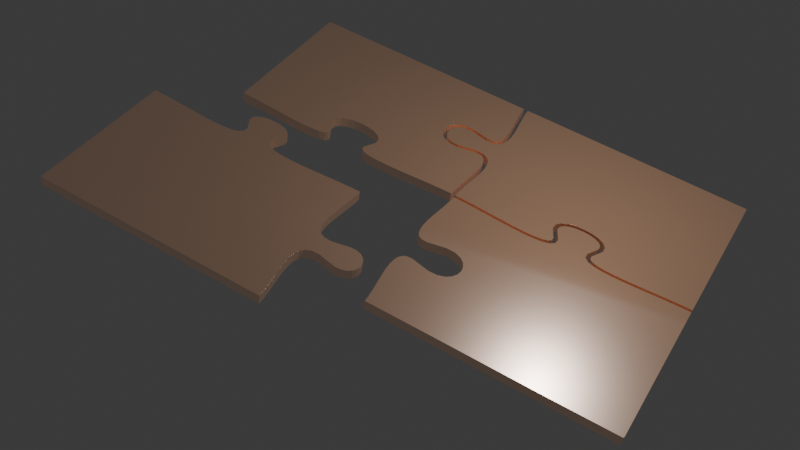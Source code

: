 # Source: final_puzzle1.blend  (saved by Blender 4.4.32; exported with 4.5.12 LTS)
import bpy
from mathutils import Matrix  # noqa: F401  (used for matrix-valued properties, if any)

bpy.ops.wm.read_factory_settings(use_empty=True)
scene = bpy.context.scene
scene.name = 'Scene'

# ---- collections
col_collection = bpy.data.collections.new('Collection'); scene.collection.children.link(col_collection)

# ---- materials (node trees are filled in below, after node groups)
mat_material_007 = bpy.data.materials.new('Material.007')

# ---- node groups
ng_geometry_nodes_003 = bpy.data.node_groups.new('Geometry Nodes.003', 'GeometryNodeTree')
_s = ng_geometry_nodes_003.interface.new_socket(name='Geometry', in_out='OUTPUT', socket_type='NodeSocketGeometry')
_s = ng_geometry_nodes_003.interface.new_socket(name='Geometry', in_out='INPUT', socket_type='NodeSocketGeometry')
ng_geometry_nodes_003.is_modifier = True
_N = ng_geometry_nodes_003.nodes; _L = ng_geometry_nodes_003.links
n0 = _N.new('NodeGroupInput'); n0.name = 'Group Input'; n0.location = (-340, 0)
n1 = _N.new('NodeGroupOutput'); n1.name = 'Group Output'; n1.location = (200, 0)
n2 = _N.new('GeometryNodeFillCurve'); n2.name = 'Fill Curve'; n2.location = (-28, 42)
_L.new(n2.outputs[0], n1.inputs[0])
_L.new(n0.outputs[0], n2.inputs[0])
n1.is_active_output = True
ng_geometry_nodes_002 = bpy.data.node_groups.new('Geometry Nodes.002', 'GeometryNodeTree')
_s = ng_geometry_nodes_002.interface.new_socket(name='Geometry', in_out='OUTPUT', socket_type='NodeSocketGeometry')
_s = ng_geometry_nodes_002.interface.new_socket(name='Geometry', in_out='INPUT', socket_type='NodeSocketGeometry')
ng_geometry_nodes_002.is_modifier = True
_N = ng_geometry_nodes_002.nodes; _L = ng_geometry_nodes_002.links
n0 = _N.new('NodeGroupInput'); n0.name = 'Group Input'; n0.location = (-340, 0)
n1 = _N.new('NodeGroupOutput'); n1.name = 'Group Output'; n1.location = (200, 0)
n2 = _N.new('GeometryNodeFillCurve'); n2.name = 'Fill Curve'; n2.location = (-44, 57)
_L.new(n2.outputs[0], n1.inputs[0])
_L.new(n0.outputs[0], n2.inputs[0])
n1.is_active_output = True
ng_geometry_nodes_001 = bpy.data.node_groups.new('Geometry Nodes.001', 'GeometryNodeTree')
_s = ng_geometry_nodes_001.interface.new_socket(name='Geometry', in_out='OUTPUT', socket_type='NodeSocketGeometry')
_s = ng_geometry_nodes_001.interface.new_socket(name='Geometry', in_out='INPUT', socket_type='NodeSocketGeometry')
ng_geometry_nodes_001.is_modifier = True
_N = ng_geometry_nodes_001.nodes; _L = ng_geometry_nodes_001.links
n0 = _N.new('NodeGroupInput'); n0.name = 'Group Input'; n0.location = (-340, 0)
n1 = _N.new('NodeGroupOutput'); n1.name = 'Group Output'; n1.location = (200, 0)
n2 = _N.new('GeometryNodeFillCurve'); n2.name = 'Fill Curve'; n2.location = (-33, -8)
_L.new(n2.outputs[0], n1.inputs[0])
_L.new(n0.outputs[0], n2.inputs[0])
n1.is_active_output = True
ng_geometry_nodes = bpy.data.node_groups.new('Geometry Nodes', 'GeometryNodeTree')
_s = ng_geometry_nodes.interface.new_socket(name='Geometry', in_out='OUTPUT', socket_type='NodeSocketGeometry')
_s = ng_geometry_nodes.interface.new_socket(name='Geometry', in_out='INPUT', socket_type='NodeSocketGeometry')
ng_geometry_nodes.is_modifier = True
_N = ng_geometry_nodes.nodes; _L = ng_geometry_nodes.links
n0 = _N.new('NodeGroupInput'); n0.name = 'Group Input'; n0.location = (-340, 0)
n1 = _N.new('NodeGroupOutput'); n1.name = 'Group Output'; n1.location = (200, 0)
n2 = _N.new('GeometryNodeFillCurve'); n2.name = 'Fill Curve'; n2.location = (-55, 14)
_L.new(n2.outputs[0], n1.inputs[0])
_L.new(n0.outputs[0], n2.inputs[0])
n1.is_active_output = True

# ---- material node trees
mat_material_007.use_nodes = True; mat_material_007.node_tree.nodes.clear()
_N = mat_material_007.node_tree.nodes; _L = mat_material_007.node_tree.links
n0 = _N.new('ShaderNodeBsdfPrincipled'); n0.name = 'Principled BSDF'; n0.location = (10, 300)
n0.inputs[1].default_value = 0.5
n0.inputs[2].default_value = 0.3
n0.inputs[3].default_value = 0.5
n1 = _N.new('ShaderNodeOutputMaterial'); n1.name = 'Material Output'; n1.location = (300, 300)
n2 = _N.new('ShaderNodeRGBCurve'); n2.name = 'RGB Curves'; n2.location = (-290, 216)
n2.mapping.update()
n2.inputs[1].default_value = (1.0, 0.5458, 0.3046, 1.0)
_L.new(n0.outputs[0], n1.inputs[0])
_L.new(n2.outputs[0], n0.inputs[0])
n1.is_active_output = True

# ---- world
world_world = bpy.data.worlds.new('World'); scene.world = world_world
world_world.use_nodes = True; world_world.node_tree.nodes.clear()
_N = world_world.node_tree.nodes; _L = world_world.node_tree.links
n0 = _N.new('ShaderNodeOutputWorld'); n0.name = 'World Output'; n0.location = (300, 300)
n1 = _N.new('ShaderNodeBackground'); n1.name = 'Background'; n1.location = (10, 300)
n1.inputs[0].default_value = (0.05088, 0.05088, 0.05088, 1.0)
_L.new(n1.outputs[0], n0.inputs[0])
n0.is_active_output = True
world_world.color = (0.05088, 0.05088, 0.05088)
world_world.sun_shadow_jitter_overblur = 0.0

# ---- cameras
cam_camera = bpy.data.cameras.new('Camera')
cam_camera.clip_end = 100.0
cam_camera.ortho_scale = 7.314

# ---- lights
light_light = bpy.data.lights.new('Light', 'POINT')
light_light.energy = 1000.0
light_light.shadow_soft_size = 0.1

# ---- curves / text
cu_plane_004 = bpy.data.curves.new('Plane.004', 'CURVE')
cu_plane_004.dimensions = '2D'
_sp = cu_plane_004.splines.new('POLY'); _sp.points.add(107)
_sp.points.foreach_set('co', [-0.4574, -0.9467, 0.0, 0.0, -0.6531, -0.9467, 0.0, 0.0, -0.8092, -0.9467, 0.0, 0.0, -0.9126, -0.9467, 0.0, 0.0, -0.9497, -0.9467, 0.0, 0.0, -0.9499, -0.9466, 0.0, 0.0, -0.9499, -0.9466, 0.0, 0.0, -0.9499, -0.9466, 0.0, 0.0, -0.95, -0.9466, 0.0, 0.0, -0.9501, -0.9466, 0.0, 0.0, -0.9502, -0.9465, 0.0, 0.0, -0.9504, -0.9464, 0.0, 0.0, -0.9506, -0.9462, 0.0, 0.0, -0.9508, -0.946, 0.0, 0.0, -0.9511, -0.9457, 0.0, 0.0, -0.9513, -0.9454, 0.0, 0.0, -0.9516, -0.945, 0.0, 0.0, -0.9519, -0.9445, 0.0, 0.0, -0.9522, -0.944, 0.0, 0.0, -0.9525, -0.9434, 0.0, 0.0, -0.9528, -0.9428, 0.0, 0.0, -0.953, -0.9421, 0.0, 0.0, -0.9532, -0.9414, 0.0, 0.0, -0.9534, -0.9406, 0.0, 0.0, -0.9536, -0.9398, 0.0, 0.0, -0.9537, -0.939, 0.0, 0.0, -0.9538, -0.9382, 0.0, 0.0, -0.9539, -0.9373, 0.0, 0.0, -0.9539, -0.9364, 0.0, 0.0, -0.9539, -0.8997, 0.0, 0.0, -0.9539, -0.798, 0.0, 0.0, -0.9539, -0.6444, 0.0, 0.0, -0.9539, -0.4518, 0.0, 0.0, -0.9539, -0.2333, 0.0, 0.0, -0.9539, -0.01091, 0.0, 0.0, -0.9133, -0.0121, 0.0, 0.0, -0.8613, -0.01575, 0.0, 0.0, -0.8084, -0.02051, 0.0, 0.0, -0.7561, -0.02528, 0.0, 0.0, -0.706, -0.02896, 0.0, 0.0, -0.6598, -0.03045, 0.0, 0.0, -0.6188, -0.02857, 0.0, 0.0, -0.5842, -0.02199, 0.0, 0.0, -0.5573, -0.008763, 0.0, 0.0, -0.5412, 0.0135, 0.0, 0.0, -0.5398, 0.04395, 0.0, 0.0, -0.5529, 0.08033, 0.0, 0.0, -0.5644, 0.1149, 0.0, 0.0, -0.5629, 0.1408, 0.0, 0.0, -0.5519, 0.1606, 0.0, 0.0, -0.5332, 0.1751, 0.0, 0.0, -0.5088, 0.1841, 0.0, 0.0, -0.4814, 0.1872, 0.0, 0.0, -0.454, 0.1841, 0.0, 0.0, -0.4295, 0.1751, 0.0, 0.0, -0.4109, 0.1606, 0.0, 0.0, -0.3999, 0.1408, 0.0, 0.0, -0.3983, 0.1149, 0.0, 0.0, -0.4099, 0.08033, 0.0, 0.0, -0.423, 0.04395, 0.0, 0.0, -0.4216, 0.0135, 0.0, 0.0, -0.4054, -0.008763, 0.0, 0.0, -0.3785, -0.02199, 0.0, 0.0, -0.344, -0.02857, 0.0, 0.0, -0.303, -0.03045, 0.0, 0.0, -0.2567, -0.02896, 0.0, 0.0, -0.2067, -0.02528, 0.0, 0.0, -0.1544, -0.02051, 0.0, 0.0, -0.1014, -0.01575, 0.0, 0.0, -0.04943, -0.0121, 0.0, 0.0, -0.00917, -0.01092, 0.0, 0.0, -0.01036, -0.05072, 0.0, 0.0, -0.01404, -0.1022, 0.0, 0.0, -0.01884, -0.1547, 0.0, 0.0, -0.02366, -0.2065, 0.0, 0.0, -0.02738, -0.2561, 0.0, 0.0, -0.02888, -0.3019, 0.0, 0.0, -0.02698, -0.3426, 0.0, 0.0, -0.02034, -0.3768, 0.0, 0.0, -0.00696, -0.4035, 0.0, 0.0, 0.01547, -0.4195, 0.0, 0.0, 0.0461, -0.4209, 0.0, 0.0, 0.08278, -0.4079, 0.0, 0.0, 0.1177, -0.3965, 0.0, 0.0, 0.144, -0.398, 0.0, 0.0, 0.164, -0.4089, 0.0, 0.0, 0.1786, -0.4274, 0.0, 0.0, 0.1877, -0.4515, 0.0, 0.0, 0.1908, -0.4786, 0.0, 0.0, 0.1877, -0.5058, 0.0, 0.0, 0.1786, -0.5299, 0.0, 0.0, 0.164, -0.5484, 0.0, 0.0, 0.144, -0.5593, 0.0, 0.0, 0.1177, -0.5608, 0.0, 0.0, 0.08278, -0.5494, 0.0, 0.0, 0.0461, -0.5364, 0.0, 0.0, 0.01547, -0.5378, 0.0, 0.0, -0.00696, -0.5538, 0.0, 0.0, -0.02033, -0.5805, 0.0, 0.0, -0.02698, -0.6147, 0.0, 0.0, -0.02888, -0.6554, 0.0, 0.0, -0.02738, -0.7012, 0.0, 0.0, -0.02366, -0.7508, 0.0, 0.0, -0.01884, -0.8026, 0.0, 0.0, -0.01404, -0.8551, 0.0, 0.0, -0.01036, -0.9066, 0.0, 0.0, -0.009162, -0.9467, 0.0, 0.0, -0.2353, -0.9467, 0.0, 0.0])
_sp.order_v = 0
_sp.resolution_v = 0
_sp.use_cyclic_u = True
_sp.use_endpoint_u = True
_sp.use_smooth = False
cu_plane_004.materials.append(mat_material_007)
cu_plane_004.extrude = 0.03
cu_plane_004.bevel_depth = 0.0001
cu_plane_004.fill_mode = 'BOTH'
cu_plane_005 = bpy.data.curves.new('Plane.005', 'CURVE')
cu_plane_005.dimensions = '2D'
_sp = cu_plane_005.splines.new('POLY'); _sp.points.add(102)
_sp.points.foreach_set('co', [0.9539, 0.9329, 0.0, 0.0, 0.9539, 0.8962, 0.0, 0.0, 0.9539, 0.7945, 0.0, 0.0, 0.9539, 0.6409, 0.0, 0.0, 0.9539, 0.4483, 0.0, 0.0, 0.9539, 0.2298, 0.0, 0.0, 0.9539, 0.006878, 0.0, 0.0, 0.9125, 0.00566, 0.0, 0.0, 0.8599, 0.001977, 0.0, 0.0, 0.8068, -0.002796, 0.0, 0.0, 0.7546, -0.007554, 0.0, 0.0, 0.7051, -0.0112, 0.0, 0.0, 0.6599, -0.01265, 0.0, 0.0, 0.6209, -0.01086, 0.0, 0.0, 0.5899, -0.004974, 0.0, 0.0, 0.5691, 0.005251, 0.0, 0.0, 0.5587, 0.01964, 0.0, 0.0, 0.5577, 0.04123, 0.0, 0.0, 0.5697, 0.07449, 0.0, 0.0, 0.5824, 0.1125, 0.0, 0.0, 0.5804, 0.1459, 0.0, 0.0, 0.5657, 0.1724, 0.0, 0.0, 0.542, 0.1908, 0.0, 0.0, 0.513, 0.2016, 0.0, 0.0, 0.4814, 0.2051, 0.0, 0.0, 0.4498, 0.2016, 0.0, 0.0, 0.4208, 0.1908, 0.0, 0.0, 0.3971, 0.1724, 0.0, 0.0, 0.3824, 0.1459, 0.0, 0.0, 0.3804, 0.1125, 0.0, 0.0, 0.3931, 0.07449, 0.0, 0.0, 0.4051, 0.04123, 0.0, 0.0, 0.4041, 0.01964, 0.0, 0.0, 0.3936, 0.005251, 0.0, 0.0, 0.3729, -0.004974, 0.0, 0.0, 0.3419, -0.01086, 0.0, 0.0, 0.3029, -0.01265, 0.0, 0.0, 0.2577, -0.0112, 0.0, 0.0, 0.2082, -0.007554, 0.0, 0.0, 0.156, -0.002796, 0.0, 0.0, 0.1029, 0.001977, 0.0, 0.0, 0.05032, 0.00566, 0.0, 0.0, 0.009154, 0.00687, 0.0, 0.0, 0.01036, 0.0472, 0.0, 0.0, 0.01404, 0.09872, 0.0, 0.0, 0.01884, 0.1512, 0.0, 0.0, 0.02366, 0.203, 0.0, 0.0, 0.02738, 0.2526, 0.0, 0.0, 0.02888, 0.2984, 0.0, 0.0, 0.02698, 0.3391, 0.0, 0.0, 0.02034, 0.3733, 0.0, 0.0, 0.00696, 0.4, 0.0, 0.0, -0.01547, 0.416, 0.0, 0.0, -0.0461, 0.4174, 0.0, 0.0, -0.08278, 0.4044, 0.0, 0.0, -0.1177, 0.3929, 0.0, 0.0, -0.144, 0.3945, 0.0, 0.0, -0.164, 0.4054, 0.0, 0.0, -0.1786, 0.4239, 0.0, 0.0, -0.1877, 0.448, 0.0, 0.0, -0.1908, 0.4751, 0.0, 0.0, -0.1877, 0.5023, 0.0, 0.0, -0.1786, 0.5264, 0.0, 0.0, -0.164, 0.5449, 0.0, 0.0, -0.144, 0.5558, 0.0, 0.0, -0.1177, 0.5573, 0.0, 0.0, -0.08278, 0.5459, 0.0, 0.0, -0.0461, 0.5329, 0.0, 0.0, -0.01547, 0.5343, 0.0, 0.0, 0.00696, 0.5503, 0.0, 0.0, 0.02034, 0.5769, 0.0, 0.0, 0.02698, 0.6112, 0.0, 0.0, 0.02888, 0.6519, 0.0, 0.0, 0.02738, 0.6977, 0.0, 0.0, 0.02366, 0.7473, 0.0, 0.0, 0.01884, 0.7991, 0.0, 0.0, 0.01404, 0.8516, 0.0, 0.0, 0.01036, 0.9031, 0.0, 0.0, 0.009162, 0.9431, 0.0, 0.0, 0.9497, 0.9431, 0.0, 0.0, 0.9499, 0.9431, 0.0, 0.0, 0.9499, 0.9431, 0.0, 0.0, 0.9499, 0.9431, 0.0, 0.0, 0.95, 0.9431, 0.0, 0.0, 0.9501, 0.9431, 0.0, 0.0, 0.9502, 0.943, 0.0, 0.0, 0.9504, 0.9429, 0.0, 0.0, 0.9506, 0.9427, 0.0, 0.0, 0.9508, 0.9425, 0.0, 0.0, 0.9511, 0.9422, 0.0, 0.0, 0.9513, 0.9419, 0.0, 0.0, 0.9516, 0.9415, 0.0, 0.0, 0.9519, 0.941, 0.0, 0.0, 0.9522, 0.9405, 0.0, 0.0, 0.9525, 0.9399, 0.0, 0.0, 0.9528, 0.9393, 0.0, 0.0, 0.953, 0.9386, 0.0, 0.0, 0.9532, 0.9379, 0.0, 0.0, 0.9534, 0.9371, 0.0, 0.0, 0.9536, 0.9363, 0.0, 0.0, 0.9537, 0.9355, 0.0, 0.0, 0.9538, 0.9347, 0.0, 0.0, 0.9539, 0.9338, 0.0, 0.0])
_sp.order_v = 0
_sp.resolution_v = 0
_sp.use_cyclic_u = True
_sp.use_endpoint_u = True
_sp.use_smooth = False
cu_plane_005.materials.append(mat_material_007)
cu_plane_005.extrude = 0.03
cu_plane_005.bevel_depth = 0.0001
cu_plane_005.fill_mode = 'BOTH'
cu_plane_006 = bpy.data.curves.new('Plane.006', 'CURVE')
cu_plane_006.dimensions = '2D'
_sp = cu_plane_006.splines.new('POLY'); _sp.points.add(107)
_sp.points.foreach_set('co', [0.9539, -0.01091, 0.0, 0.0, 0.9539, -0.2333, 0.0, 0.0, 0.9539, -0.4518, 0.0, 0.0, 0.9539, -0.6444, 0.0, 0.0, 0.9539, -0.798, 0.0, 0.0, 0.9539, -0.8997, 0.0, 0.0, 0.9539, -0.9364, 0.0, 0.0, 0.9539, -0.9373, 0.0, 0.0, 0.9538, -0.9382, 0.0, 0.0, 0.9537, -0.939, 0.0, 0.0, 0.9536, -0.9398, 0.0, 0.0, 0.9534, -0.9406, 0.0, 0.0, 0.9532, -0.9414, 0.0, 0.0, 0.953, -0.9421, 0.0, 0.0, 0.9528, -0.9428, 0.0, 0.0, 0.9525, -0.9434, 0.0, 0.0, 0.9522, -0.944, 0.0, 0.0, 0.9519, -0.9445, 0.0, 0.0, 0.9516, -0.945, 0.0, 0.0, 0.9513, -0.9454, 0.0, 0.0, 0.9511, -0.9457, 0.0, 0.0, 0.9508, -0.946, 0.0, 0.0, 0.9506, -0.9462, 0.0, 0.0, 0.9504, -0.9464, 0.0, 0.0, 0.9502, -0.9465, 0.0, 0.0, 0.9501, -0.9466, 0.0, 0.0, 0.95, -0.9466, 0.0, 0.0, 0.9499, -0.9466, 0.0, 0.0, 0.9499, -0.9466, 0.0, 0.0, 0.9499, -0.9466, 0.0, 0.0, 0.9497, -0.9467, 0.0, 0.0, 0.9126, -0.9467, 0.0, 0.0, 0.8092, -0.9467, 0.0, 0.0, 0.6531, -0.9467, 0.0, 0.0, 0.4574, -0.9467, 0.0, 0.0, 0.2353, -0.9467, 0.0, 0.0, 0.008629, -0.9467, 0.0, 0.0, 0.007402, -0.9057, 0.0, 0.0, 0.003683, -0.8536, 0.0, 0.0, -0.001135, -0.801, 0.0, 0.0, -0.005937, -0.7493, 0.0, 0.0, -0.009617, -0.7003, 0.0, 0.0, -0.01108, -0.6555, 0.0, 0.0, -0.009276, -0.6169, 0.0, 0.0, -0.003342, -0.5862, 0.0, 0.0, 0.00696, -0.5657, 0.0, 0.0, 0.02152, -0.5553, 0.0, 0.0, 0.04343, -0.5543, 0.0, 0.0, 0.07704, -0.5662, 0.0, 0.0, 0.1154, -0.5788, 0.0, 0.0, 0.149, -0.5768, 0.0, 0.0, 0.1757, -0.5623, 0.0, 0.0, 0.1943, -0.5388, 0.0, 0.0, 0.2052, -0.51, 0.0, 0.0, 0.2087, -0.4786, 0.0, 0.0, 0.2052, -0.4473, 0.0, 0.0, 0.1943, -0.4185, 0.0, 0.0, 0.1757, -0.395, 0.0, 0.0, 0.149, -0.3805, 0.0, 0.0, 0.1154, -0.3785, 0.0, 0.0, 0.07704, -0.3911, 0.0, 0.0, 0.04343, -0.403, 0.0, 0.0, 0.02152, -0.402, 0.0, 0.0, 0.00696, -0.3916, 0.0, 0.0, -0.003342, -0.3711, 0.0, 0.0, -0.009276, -0.3404, 0.0, 0.0, -0.01108, -0.3018, 0.0, 0.0, -0.009617, -0.257, 0.0, 0.0, -0.005937, -0.208, 0.0, 0.0, -0.001135, -0.1563, 0.0, 0.0, 0.003683, -0.1037, 0.0, 0.0, 0.007402, -0.05162, 0.0, 0.0, 0.008622, -0.0109, 0.0, 0.0, 0.04943, -0.0121, 0.0, 0.0, 0.1014, -0.01575, 0.0, 0.0, 0.1544, -0.02051, 0.0, 0.0, 0.2067, -0.02528, 0.0, 0.0, 0.2567, -0.02896, 0.0, 0.0, 0.303, -0.03045, 0.0, 0.0, 0.344, -0.02857, 0.0, 0.0, 0.3785, -0.02199, 0.0, 0.0, 0.4054, -0.008763, 0.0, 0.0, 0.4216, 0.0135, 0.0, 0.0, 0.423, 0.04395, 0.0, 0.0, 0.4099, 0.08033, 0.0, 0.0, 0.3983, 0.1149, 0.0, 0.0, 0.3999, 0.1408, 0.0, 0.0, 0.4109, 0.1606, 0.0, 0.0, 0.4295, 0.1751, 0.0, 0.0, 0.454, 0.1841, 0.0, 0.0, 0.4814, 0.1872, 0.0, 0.0, 0.5088, 0.1841, 0.0, 0.0, 0.5332, 0.1751, 0.0, 0.0, 0.5519, 0.1606, 0.0, 0.0, 0.5629, 0.1408, 0.0, 0.0, 0.5644, 0.1149, 0.0, 0.0, 0.5529, 0.08033, 0.0, 0.0, 0.5398, 0.04395, 0.0, 0.0, 0.5412, 0.0135, 0.0, 0.0, 0.5573, -0.008763, 0.0, 0.0, 0.5842, -0.02199, 0.0, 0.0, 0.6188, -0.02857, 0.0, 0.0, 0.6598, -0.03045, 0.0, 0.0, 0.706, -0.02896, 0.0, 0.0, 0.7561, -0.02528, 0.0, 0.0, 0.8084, -0.02051, 0.0, 0.0, 0.8613, -0.01575, 0.0, 0.0, 0.9133, -0.0121, 0.0, 0.0])
_sp.order_v = 0
_sp.resolution_v = 0
_sp.use_cyclic_u = True
_sp.use_endpoint_u = True
_sp.use_smooth = False
cu_plane_006.materials.append(mat_material_007)
cu_plane_006.extrude = 0.03
cu_plane_006.bevel_depth = 0.0001
cu_plane_006.fill_mode = 'BOTH'
cu_plane_007 = bpy.data.curves.new('Plane.007', 'CURVE')
cu_plane_007.dimensions = '2D'
_sp = cu_plane_007.splines.new('POLY'); _sp.points.add(102)
_sp.points.foreach_set('co', [-0.008637, 0.006886, 0.0, 0.0, -0.05032, 0.00566, 0.0, 0.0, -0.1029, 0.001977, 0.0, 0.0, -0.156, -0.002796, 0.0, 0.0, -0.2082, -0.007554, 0.0, 0.0, -0.2577, -0.0112, 0.0, 0.0, -0.3029, -0.01265, 0.0, 0.0, -0.3419, -0.01086, 0.0, 0.0, -0.3729, -0.004974, 0.0, 0.0, -0.3936, 0.005251, 0.0, 0.0, -0.4041, 0.01964, 0.0, 0.0, -0.4051, 0.04123, 0.0, 0.0, -0.3931, 0.07449, 0.0, 0.0, -0.3804, 0.1125, 0.0, 0.0, -0.3824, 0.1459, 0.0, 0.0, -0.3971, 0.1724, 0.0, 0.0, -0.4208, 0.1908, 0.0, 0.0, -0.4498, 0.2016, 0.0, 0.0, -0.4814, 0.2051, 0.0, 0.0, -0.513, 0.2016, 0.0, 0.0, -0.542, 0.1908, 0.0, 0.0, -0.5657, 0.1724, 0.0, 0.0, -0.5804, 0.1459, 0.0, 0.0, -0.5824, 0.1125, 0.0, 0.0, -0.5697, 0.07449, 0.0, 0.0, -0.5577, 0.04123, 0.0, 0.0, -0.5587, 0.01964, 0.0, 0.0, -0.5691, 0.005251, 0.0, 0.0, -0.5899, -0.004974, 0.0, 0.0, -0.6209, -0.01086, 0.0, 0.0, -0.6599, -0.01265, 0.0, 0.0, -0.7051, -0.0112, 0.0, 0.0, -0.7546, -0.007554, 0.0, 0.0, -0.8068, -0.002796, 0.0, 0.0, -0.8599, 0.001977, 0.0, 0.0, -0.9125, 0.00566, 0.0, 0.0, -0.9539, 0.006878, 0.0, 0.0, -0.9539, 0.2298, 0.0, 0.0, -0.9539, 0.4483, 0.0, 0.0, -0.9539, 0.6409, 0.0, 0.0, -0.9539, 0.7945, 0.0, 0.0, -0.9539, 0.8962, 0.0, 0.0, -0.9539, 0.9329, 0.0, 0.0, -0.9539, 0.9338, 0.0, 0.0, -0.9538, 0.9347, 0.0, 0.0, -0.9537, 0.9355, 0.0, 0.0, -0.9536, 0.9363, 0.0, 0.0, -0.9534, 0.9371, 0.0, 0.0, -0.9532, 0.9379, 0.0, 0.0, -0.953, 0.9386, 0.0, 0.0, -0.9528, 0.9393, 0.0, 0.0, -0.9525, 0.9399, 0.0, 0.0, -0.9522, 0.9405, 0.0, 0.0, -0.9519, 0.941, 0.0, 0.0, -0.9516, 0.9415, 0.0, 0.0, -0.9513, 0.9419, 0.0, 0.0, -0.9511, 0.9422, 0.0, 0.0, -0.9508, 0.9425, 0.0, 0.0, -0.9506, 0.9427, 0.0, 0.0, -0.9504, 0.9429, 0.0, 0.0, -0.9502, 0.943, 0.0, 0.0, -0.9501, 0.9431, 0.0, 0.0, -0.95, 0.9431, 0.0, 0.0, -0.9499, 0.9431, 0.0, 0.0, -0.9499, 0.9431, 0.0, 0.0, -0.9499, 0.9431, 0.0, 0.0, -0.9497, 0.9431, 0.0, 0.0, -0.008629, 0.9431, 0.0, 0.0, -0.007402, 0.9022, 0.0, 0.0, -0.003683, 0.8501, 0.0, 0.0, 0.001135, 0.7975, 0.0, 0.0, 0.005938, 0.7458, 0.0, 0.0, 0.009617, 0.6968, 0.0, 0.0, 0.01108, 0.652, 0.0, 0.0, 0.009276, 0.6133, 0.0, 0.0, 0.003342, 0.5827, 0.0, 0.0, -0.00696, 0.5622, 0.0, 0.0, -0.02152, 0.5518, 0.0, 0.0, -0.04343, 0.5508, 0.0, 0.0, -0.07704, 0.5627, 0.0, 0.0, -0.1154, 0.5753, 0.0, 0.0, -0.149, 0.5733, 0.0, 0.0, -0.1757, 0.5588, 0.0, 0.0, -0.1943, 0.5353, 0.0, 0.0, -0.2052, 0.5065, 0.0, 0.0, -0.2087, 0.4751, 0.0, 0.0, -0.2052, 0.4438, 0.0, 0.0, -0.1943, 0.415, 0.0, 0.0, -0.1757, 0.3915, 0.0, 0.0, -0.149, 0.3769, 0.0, 0.0, -0.1154, 0.375, 0.0, 0.0, -0.07704, 0.3876, 0.0, 0.0, -0.04343, 0.3995, 0.0, 0.0, -0.02152, 0.3985, 0.0, 0.0, -0.00696, 0.3881, 0.0, 0.0, 0.003342, 0.3675, 0.0, 0.0, 0.009276, 0.3369, 0.0, 0.0, 0.01108, 0.2983, 0.0, 0.0, 0.009617, 0.2535, 0.0, 0.0, 0.005938, 0.2045, 0.0, 0.0, 0.001135, 0.1528, 0.0, 0.0, -0.003683, 0.1002, 0.0, 0.0, -0.007402, 0.0481, 0.0, 0.0])
_sp.order_v = 0
_sp.resolution_v = 0
_sp.use_cyclic_u = True
_sp.use_endpoint_u = True
_sp.use_smooth = False
cu_plane_007.materials.append(mat_material_007)
cu_plane_007.extrude = 0.03
cu_plane_007.bevel_depth = 0.0001
cu_plane_007.fill_mode = 'BOTH'

# ---- objects
ob_light = bpy.data.objects.new('Light', light_light)
ob_camera = bpy.data.objects.new('Camera', cam_camera)
ob_plane = bpy.data.objects.new('Plane', cu_plane_004)
ob_plane_001 = bpy.data.objects.new('Plane.001', cu_plane_005)
ob_plane_002 = bpy.data.objects.new('Plane.002', cu_plane_006)
ob_plane_003 = bpy.data.objects.new('Plane.003', cu_plane_007)

# ---- transforms, parenting, visibility, modifiers, constraints
ob_light.location = (4.076, 1.005, 8.398)
ob_light.rotation_euler = (0.6503, 0.05522, 1.866)
ob_light.lock_rotations_4d = False
ob_light.empty_display_type = 'ARROWS'
ob_light.color = (0.0, 0.0, 0.0, 0.0)
ob_light.lineart.crease_threshold = 0.0
ob_camera.location = (21.87, -22.84, 22.66)
ob_camera.rotation_euler = (0.6555, 0.0, 0.5357)
ob_camera.scale = (1.0, 1.28, 1.0)
ob_camera.delta_location = (-13.16, -0.56, 0.32)
ob_camera.delta_rotation_euler = (0.1745, -0.03491, 0.0)
ob_camera.lock_rotations_4d = False
ob_camera.empty_display_type = 'ARROWS'
ob_camera.color = (0.0, 0.0, 0.0, 0.0)
ob_camera.display_type = 'WIRE'
ob_camera.lineart.crease_threshold = 0.0
ob_plane.location = (-2.257, -1.548, 0.0)
ob_plane.scale = (8.191, 5.511, 5.511)
_m = ob_plane.modifiers.new('GeometryNodes', 'NODES')
_m.node_group = ng_geometry_nodes_003
ob_plane_001.location = (0.0, 0.0, 0.0)
ob_plane_001.scale = (8.191, 5.511, 5.511)
_m = ob_plane_001.modifiers.new('GeometryNodes', 'NODES')
_m.node_group = ng_geometry_nodes_002
ob_plane_002.location = (0.0, 0.0, 0.0)
ob_plane_002.scale = (8.191, 5.511, 5.511)
_m = ob_plane_002.modifiers.new('GeometryNodes', 'NODES')
_m.node_group = ng_geometry_nodes_001
ob_plane_003.location = (0.0, 0.0, 0.0)
ob_plane_003.scale = (8.191, 5.511, 5.511)
_m = ob_plane_003.modifiers.new('GeometryNodes', 'NODES')
_m.node_group = ng_geometry_nodes

# ---- collection membership
col_collection.objects.link(ob_light)
col_collection.objects.link(ob_camera)
col_collection.objects.link(ob_plane)
col_collection.objects.link(ob_plane_001)
col_collection.objects.link(ob_plane_002)
col_collection.objects.link(ob_plane_003)

# ---- scene / render settings (as saved in the file)
scene.camera = ob_camera
scene.frame_start = 1; scene.frame_end = 250; scene.frame_set(1)
scene.render.engine = 'BLENDER_EEVEE_NEXT'
bpy.context.view_layer.update()
